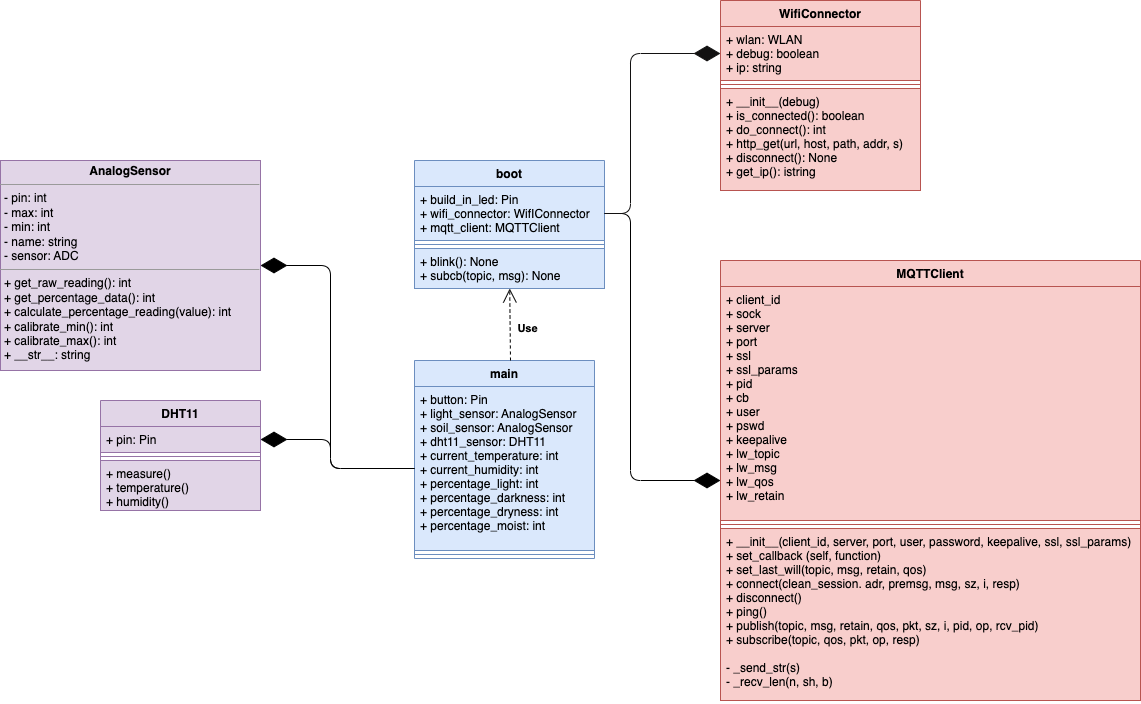

The diagram above was exported from draw.io. Its source (the exported page's mxGraphModel, read from the mxfile embedded in the PNG):
<mxGraphModel dx="2111" dy="2248" grid="0" gridSize="10" guides="1" tooltips="1" connect="1" arrows="1" fold="1" page="1" pageScale="1" pageWidth="1169" pageHeight="827" background="#ffffff" math="0" shadow="0">
  <root>
    <mxCell id="0" />
    <mxCell id="1" parent="0" />
    <mxCell id="16" value="main" style="swimlane;fontStyle=1;align=center;verticalAlign=top;childLayout=stackLayout;horizontal=1;startSize=26;horizontalStack=0;resizeParent=1;resizeParentMax=0;resizeLast=0;collapsible=1;marginBottom=0;fillColor=#dae8fc;strokeColor=#6c8ebf;fontColor=#000000;" parent="1" vertex="1">
      <mxGeometry x="544" y="300" width="180" height="198" as="geometry" />
    </mxCell>
    <mxCell id="17" value="+ button: Pin&#10;+ light_sensor: AnalogSensor&#10;+ soil_sensor: AnalogSensor&#10;+ dht11_sensor: DHT11&#10;+ current_temperature: int&#10;+ current_humidity: int&#10;+ percentage_light: int&#10;+ percentage_darkness: int&#10;+ percentage_dryness: int&#10;+ percentage_moist: int" style="text;strokeColor=#6c8ebf;fillColor=#dae8fc;align=left;verticalAlign=top;spacingLeft=4;spacingRight=4;overflow=hidden;rotatable=0;points=[[0,0.5],[1,0.5]];portConstraint=eastwest;fontColor=#000000;" parent="16" vertex="1">
      <mxGeometry y="26" width="180" height="164" as="geometry" />
    </mxCell>
    <mxCell id="18" value="" style="line;strokeWidth=1;fillColor=#dae8fc;align=left;verticalAlign=middle;spacingTop=-1;spacingLeft=3;spacingRight=3;rotatable=0;labelPosition=right;points=[];portConstraint=eastwest;strokeColor=#6c8ebf;fontColor=#000000;" parent="16" vertex="1">
      <mxGeometry y="190" width="180" height="8" as="geometry" />
    </mxCell>
    <mxCell id="28" value="MQTTClient" style="swimlane;fontStyle=1;align=center;verticalAlign=top;childLayout=stackLayout;horizontal=1;startSize=26;horizontalStack=0;resizeParent=1;resizeParentMax=0;resizeLast=0;collapsible=1;marginBottom=0;fillColor=#f8cecc;strokeColor=#b85450;fontColor=#000000;" parent="1" vertex="1">
      <mxGeometry x="850" y="200" width="420" height="440" as="geometry" />
    </mxCell>
    <mxCell id="29" value="+ client_id&#10;+ sock&#10;+ server&#10;+ port&#10;+ ssl&#10;+ ssl_params&#10;+ pid&#10;+ cb&#10;+ user&#10;+ pswd&#10;+ keepalive&#10;+ lw_topic&#10;+ lw_msg&#10;+ lw_qos&#10;+ lw_retain" style="text;strokeColor=#b85450;fillColor=#f8cecc;align=left;verticalAlign=top;spacingLeft=4;spacingRight=4;overflow=hidden;rotatable=0;points=[[0,0.5],[1,0.5]];portConstraint=eastwest;fontColor=#000000;" parent="28" vertex="1">
      <mxGeometry y="26" width="420" height="234" as="geometry" />
    </mxCell>
    <mxCell id="30" value="" style="line;strokeWidth=1;fillColor=#f8cecc;align=left;verticalAlign=middle;spacingTop=-1;spacingLeft=3;spacingRight=3;rotatable=0;labelPosition=right;points=[];portConstraint=eastwest;strokeColor=#b85450;fontColor=#000000;" parent="28" vertex="1">
      <mxGeometry y="260" width="420" height="8" as="geometry" />
    </mxCell>
    <mxCell id="31" value="+ __init__(client_id, server, port, user, password, keepalive, ssl, ssl_params)&#10;+ set_callback (self, function)&#10;+ set_last_will(topic, msg, retain, qos)&#10;+ connect(clean_session. adr, premsg, msg, sz, i, resp)&#10;+ disconnect()&#10;+ ping()&#10;+ publish(topic, msg, retain, qos, pkt, sz, i, pid, op, rcv_pid)&#10;+ subscribe(topic, qos, pkt, op, resp)&#10;&#10;- _send_str(s)&#10;- _recv_len(n, sh, b)" style="text;strokeColor=#b85450;fillColor=#f8cecc;align=left;verticalAlign=top;spacingLeft=4;spacingRight=4;overflow=hidden;rotatable=0;points=[[0,0.5],[1,0.5]];portConstraint=eastwest;fontColor=#000000;" parent="28" vertex="1">
      <mxGeometry y="268" width="420" height="172" as="geometry" />
    </mxCell>
    <mxCell id="32" value="WifiConnector" style="swimlane;fontStyle=1;align=center;verticalAlign=top;childLayout=stackLayout;horizontal=1;startSize=26;horizontalStack=0;resizeParent=1;resizeParentMax=0;resizeLast=0;collapsible=1;marginBottom=0;fillColor=#f8cecc;strokeColor=#b85450;fontColor=#000000;" parent="1" vertex="1">
      <mxGeometry x="850" y="-60" width="200" height="190" as="geometry" />
    </mxCell>
    <mxCell id="33" value="+ wlan: WLAN&#10;+ debug: boolean&#10;+ ip: string" style="text;strokeColor=#b85450;fillColor=#f8cecc;align=left;verticalAlign=top;spacingLeft=4;spacingRight=4;overflow=hidden;rotatable=0;points=[[0,0.5],[1,0.5]];portConstraint=eastwest;fontColor=#000000;" parent="32" vertex="1">
      <mxGeometry y="26" width="200" height="54" as="geometry" />
    </mxCell>
    <mxCell id="34" value="" style="line;strokeWidth=1;fillColor=#f8cecc;align=left;verticalAlign=middle;spacingTop=-1;spacingLeft=3;spacingRight=3;rotatable=0;labelPosition=right;points=[];portConstraint=eastwest;strokeColor=#b85450;fontColor=#000000;" parent="32" vertex="1">
      <mxGeometry y="80" width="200" height="8" as="geometry" />
    </mxCell>
    <mxCell id="35" value="+ __init__(debug)&#10;+ is_connected(): boolean&#10;+ do_connect(): int&#10;+ http_get(url, host, path, addr, s)&#10;+ disconnect(): None&#10;+ get_ip(): istring" style="text;strokeColor=#b85450;fillColor=#f8cecc;align=left;verticalAlign=top;spacingLeft=4;spacingRight=4;overflow=hidden;rotatable=0;points=[[0,0.5],[1,0.5]];portConstraint=eastwest;fontColor=#000000;" parent="32" vertex="1">
      <mxGeometry y="88" width="200" height="102" as="geometry" />
    </mxCell>
    <mxCell id="40" value="&lt;p style=&quot;margin:0px;margin-top:4px;text-align:center;&quot;&gt;&lt;b&gt;AnalogSensor&lt;/b&gt;&lt;/p&gt;&lt;hr size=&quot;1&quot;&gt;&lt;p style=&quot;margin:0px;margin-left:4px;&quot;&gt;- pin: int&lt;br&gt;- max: int&lt;/p&gt;&lt;p style=&quot;margin:0px;margin-left:4px;&quot;&gt;- min: int&lt;/p&gt;&lt;p style=&quot;margin:0px;margin-left:4px;&quot;&gt;- name: string&lt;/p&gt;&lt;p style=&quot;margin:0px;margin-left:4px;&quot;&gt;- sensor: ADC&lt;/p&gt;&lt;hr size=&quot;1&quot;&gt;&lt;p style=&quot;margin:0px;margin-left:4px;&quot;&gt;+ get_raw_reading(): int&lt;br&gt;+ get_percentage_data(): int&lt;/p&gt;&lt;p style=&quot;margin:0px;margin-left:4px;&quot;&gt;+ calculate_percentage_reading(value): int&lt;/p&gt;&lt;p style=&quot;margin:0px;margin-left:4px;&quot;&gt;+ calibrate_min(): int&lt;/p&gt;&lt;p style=&quot;margin:0px;margin-left:4px;&quot;&gt;+ calibrate_max(): int&lt;/p&gt;&lt;p style=&quot;margin:0px;margin-left:4px;&quot;&gt;+ __str__&lt;span style=&quot;background-color: initial;&quot;&gt;: string&lt;/span&gt;&lt;/p&gt;&lt;p style=&quot;margin:0px;margin-left:4px;&quot;&gt;&amp;nbsp;&lt;/p&gt;" style="verticalAlign=top;align=left;overflow=fill;fontSize=12;fontFamily=Helvetica;html=1;fillColor=#e1d5e7;strokeColor=#9673a6;fontColor=#000000;" parent="1" vertex="1">
      <mxGeometry x="130" y="100" width="260" height="210" as="geometry" />
    </mxCell>
    <mxCell id="47" value="DHT11" style="swimlane;fontStyle=1;align=center;verticalAlign=top;childLayout=stackLayout;horizontal=1;startSize=26;horizontalStack=0;resizeParent=1;resizeParentMax=0;resizeLast=0;collapsible=1;marginBottom=0;fillColor=#e1d5e7;strokeColor=#9673a6;swimlaneFillColor=default;fontColor=#000000;" parent="1" vertex="1">
      <mxGeometry x="230" y="340" width="160" height="110" as="geometry" />
    </mxCell>
    <mxCell id="48" value="+ pin: Pin" style="text;strokeColor=#9673a6;fillColor=#e1d5e7;align=left;verticalAlign=top;spacingLeft=4;spacingRight=4;overflow=hidden;rotatable=0;points=[[0,0.5],[1,0.5]];portConstraint=eastwest;swimlaneFillColor=default;fontColor=#000000;" parent="47" vertex="1">
      <mxGeometry y="26" width="160" height="26" as="geometry" />
    </mxCell>
    <mxCell id="49" value="" style="line;strokeWidth=1;fillColor=#e1d5e7;align=left;verticalAlign=middle;spacingTop=-1;spacingLeft=3;spacingRight=3;rotatable=0;labelPosition=right;points=[];portConstraint=eastwest;strokeColor=#9673a6;swimlaneFillColor=default;fontColor=#000000;" parent="47" vertex="1">
      <mxGeometry y="52" width="160" height="8" as="geometry" />
    </mxCell>
    <mxCell id="50" value="+ measure()&#10;+ temperature()&#10;+ humidity()" style="text;strokeColor=#9673a6;fillColor=#e1d5e7;align=left;verticalAlign=top;spacingLeft=4;spacingRight=4;overflow=hidden;rotatable=0;points=[[0,0.5],[1,0.5]];portConstraint=eastwest;swimlaneFillColor=default;fontColor=#000000;" parent="47" vertex="1">
      <mxGeometry y="60" width="160" height="50" as="geometry" />
    </mxCell>
    <mxCell id="56" value="boot&#10;" style="swimlane;fontStyle=1;align=center;verticalAlign=top;childLayout=stackLayout;horizontal=1;startSize=26;horizontalStack=0;resizeParent=1;resizeParentMax=0;resizeLast=0;collapsible=1;marginBottom=0;fillColor=#dae8fc;strokeColor=#6c8ebf;fontColor=#000000;" parent="1" vertex="1">
      <mxGeometry x="544" y="100" width="190" height="128" as="geometry" />
    </mxCell>
    <mxCell id="57" value="+ build_in_led: Pin&#10;+ wifi_connector: WifIConnector&#10;+ mqtt_client: MQTTClient" style="text;strokeColor=#6c8ebf;fillColor=#dae8fc;align=left;verticalAlign=top;spacingLeft=4;spacingRight=4;overflow=hidden;rotatable=0;points=[[0,0.5],[1,0.5]];portConstraint=eastwest;fontColor=#000000;" parent="56" vertex="1">
      <mxGeometry y="26" width="190" height="54" as="geometry" />
    </mxCell>
    <mxCell id="58" value="" style="line;strokeWidth=1;fillColor=#dae8fc;align=left;verticalAlign=middle;spacingTop=-1;spacingLeft=3;spacingRight=3;rotatable=0;labelPosition=right;points=[];portConstraint=eastwest;strokeColor=#6c8ebf;fontColor=#000000;" parent="56" vertex="1">
      <mxGeometry y="80" width="190" height="8" as="geometry" />
    </mxCell>
    <mxCell id="59" value="+ blink(): None&#10;+ subcb(topic, msg): None" style="text;strokeColor=#6c8ebf;fillColor=#dae8fc;align=left;verticalAlign=top;spacingLeft=4;spacingRight=4;overflow=hidden;rotatable=0;points=[[0,0.5],[1,0.5]];portConstraint=eastwest;fontColor=#000000;" parent="56" vertex="1">
      <mxGeometry y="88" width="190" height="40" as="geometry" />
    </mxCell>
    <mxCell id="64" value="&lt;b&gt;Use&lt;/b&gt;" style="endArrow=open;endSize=12;dashed=1;html=1;fillColor=#dae8fc;strokeColor=#000000;fontColor=#000000;labelBackgroundColor=none;labelBorderColor=none;" parent="1" edge="1" target="59">
      <mxGeometry x="-0.1163" y="-17" width="160" relative="1" as="geometry">
        <mxPoint x="640" y="300" as="sourcePoint" />
        <mxPoint x="624" y="230" as="targetPoint" />
        <mxPoint as="offset" />
      </mxGeometry>
    </mxCell>
    <mxCell id="65" value="" style="endArrow=diamondThin;endFill=1;endSize=24;html=1;fontColor=#000000;exitX=1;exitY=0.5;exitDx=0;exitDy=0;entryX=0;entryY=0.5;entryDx=0;entryDy=0;strokeColor=#000000;" parent="1" source="57" target="28" edge="1">
      <mxGeometry width="160" relative="1" as="geometry">
        <mxPoint x="710" y="280" as="sourcePoint" />
        <mxPoint x="870" y="280" as="targetPoint" />
        <Array as="points">
          <mxPoint x="760" y="153" />
          <mxPoint x="760" y="420" />
        </Array>
      </mxGeometry>
    </mxCell>
    <mxCell id="66" value="" style="endArrow=diamondThin;endFill=1;endSize=24;html=1;fontColor=#000000;entryX=0;entryY=0.5;entryDx=0;entryDy=0;exitX=1;exitY=0.5;exitDx=0;exitDy=0;strokeColor=#121111;" parent="1" source="57" target="33" edge="1">
      <mxGeometry width="160" relative="1" as="geometry">
        <mxPoint x="710" y="140" as="sourcePoint" />
        <mxPoint x="820" y="183" as="targetPoint" />
        <Array as="points">
          <mxPoint x="760" y="153" />
          <mxPoint x="760" y="-7" />
        </Array>
      </mxGeometry>
    </mxCell>
    <mxCell id="70" value="" style="endArrow=diamondThin;endFill=1;endSize=24;html=1;fontColor=#000000;exitX=0;exitY=0.5;exitDx=0;exitDy=0;entryX=1;entryY=0.5;entryDx=0;entryDy=0;strokeColor=#000000;" parent="1" source="17" target="48" edge="1">
      <mxGeometry width="160" relative="1" as="geometry">
        <mxPoint x="400" y="160" as="sourcePoint" />
        <mxPoint x="546" y="264" as="targetPoint" />
        <Array as="points">
          <mxPoint x="460" y="408" />
          <mxPoint x="460" y="379" />
        </Array>
      </mxGeometry>
    </mxCell>
    <mxCell id="71" value="" style="endArrow=diamondThin;endFill=1;endSize=24;html=1;fontColor=#000000;exitX=0;exitY=0.5;exitDx=0;exitDy=0;entryX=1;entryY=0.5;entryDx=0;entryDy=0;strokeColor=#000000;" parent="1" source="17" target="40" edge="1">
      <mxGeometry width="160" relative="1" as="geometry">
        <mxPoint x="554" y="353" as="sourcePoint" />
        <mxPoint x="400" y="389" as="targetPoint" />
        <Array as="points">
          <mxPoint x="460" y="408" />
          <mxPoint x="460" y="205" />
        </Array>
      </mxGeometry>
    </mxCell>
  </root>
</mxGraphModel>